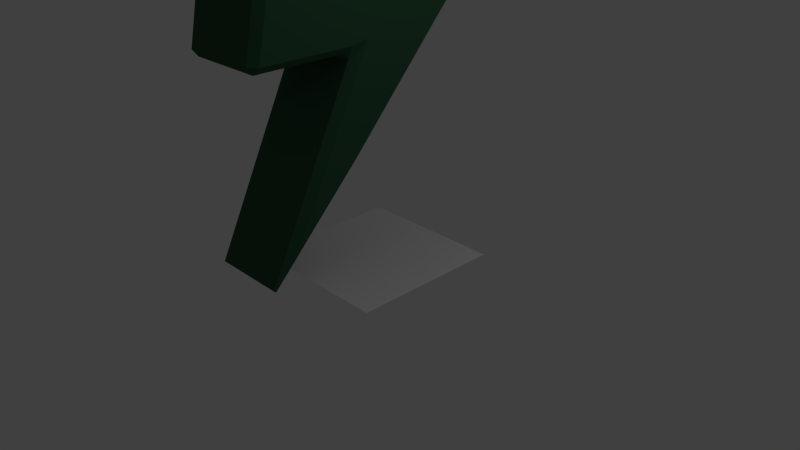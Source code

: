 # Source: artifact_fuel.blend  (saved by Blender 2.75.0; exported with 4.5.12 LTS)
import bpy
from mathutils import Matrix  # noqa: F401  (used for matrix-valued properties, if any)

bpy.ops.wm.read_factory_settings(use_empty=True)
scene = bpy.context.scene
scene.name = 'Scene'

# ---- collections
col_collection_1 = bpy.data.collections.new('Collection 1'); scene.collection.children.link(col_collection_1)

# ---- materials (node trees are filled in below, after node groups)
mat_material_001 = bpy.data.materials.new('Material.001')
mat_material_001.alpha_threshold = 0.0
mat_material_001.use_transparent_shadow = False
mat_material_001.diffuse_color = (0.03434, 0.1022, 0.05286, 1.0)
mat_material_001.roughness = 0.5
mat_material_001.specular_intensity = 0.0

# ---- material node trees

# ---- world
world_world = bpy.data.worlds.new('World'); scene.world = world_world
world_world.color = (0.05088, 0.05088, 0.05088)
world_world.use_sun_shadow = False
world_world.sun_shadow_jitter_overblur = 0.0
world_world.cycles.sampling_method = 'MANUAL'
world_world.cycles.sample_map_resolution = 256

# ---- cameras
cam_camera = bpy.data.cameras.new('Camera')
cam_camera.clip_end = 100.0
cam_camera.lens = 35.0
cam_camera.sensor_width = 32.0
cam_camera.sensor_height = 18.0
cam_camera.ortho_scale = 7.314
cam_camera.dof.focus_distance = 0.0
cam_camera.dof.aperture_fstop = 128.0

# ---- lights
light_lamp = bpy.data.lights.new('Lamp', 'POINT')
light_lamp.transmission_factor = 0.0
light_lamp.cutoff_distance = 30.0
light_lamp.energy = 100.0
light_lamp.shadow_buffer_clip_start = 1.001
light_lamp.shadow_soft_size = 0.1
light_lamp.shadow_maximum_resolution = 0.006
light_lamp.use_absolute_resolution = True
light_lamp.cycles.use_multiple_importance_sampling = False

# ---- meshes
me_plane_001 = bpy.data.meshes.new('Plane.001')
me_plane_001.from_pydata([(-4.631, -0.8825, -0.1), (-4.531, -0.8966, 2.732e-07), (-4.533, -0.9976, -0.1), (-2.433, -1.317, -0.1), (-2.432, -1.216, 2.525e-07), (-2.233, -1.252, 2.441e-07), (-2.237, -1.353, -0.1), (-4.631, 1.598, -0.1), (-4.544, 1.65, -0.1), (-4.531, 1.529, 2.731e-07), (-2.196, 0.2602, 2.413e-07), (-2.394, 0.3548, 2.499e-07), (-2.38, 0.4613, -0.1), (-2.291, 0.5131, -0.1), (-2.192, 0.4775, 2.41e-07), (-0.9896, -1.529, -0.1), (-1.088, -1.607, -0.1), (-1.089, -1.504, 1.577e-07), (-0.9808, -0.2764, -0.1), (-1.081, -0.241, 1.571e-07), (-1.118, -0.004989, 1.599e-07), (-0.892, -0.1086, 1.428e-07), (-0.8905, -0.221, -0.1), (-2.2, 2.263, -0.1), (-2.174, 2.095, 2.396e-07), (-2.272, 2.234, -0.1), (-1.369, 1.43, -0.1), (-1.225, 1.292, -0.1), (-1.137, 1.075, 1.614e-07), (-1.39, 1.31, 1.805e-07), (1.681, -1.466, -0.1), (1.663, -1.492, -0.1), (1.232, -1.166, -1.753e-08), (0.4048, -0.2137, -0.1), (0.2645, -0.2161, 5.553e-08), (0.2599, -0.07591, -0.1), (-4.631, 1.598, -1.165), (-4.531, 1.529, -1.265), (-4.544, 1.65, -1.165), (-4.631, -0.8825, -1.165), (-4.533, -0.9976, -1.165), (-4.531, -0.8966, -1.265), (-2.433, -1.317, -1.165), (-2.237, -1.353, -1.165), (-2.233, -1.252, -1.265), (-2.432, -1.216, -1.265), (-2.196, 0.2602, -1.265), (-2.192, 0.4775, -1.265), (-2.291, 0.5131, -1.165), (-2.38, 0.4613, -1.165), (-2.394, 0.3548, -1.265), (-0.9896, -1.529, -1.165), (-1.089, -1.504, -1.265), (-1.088, -1.607, -1.165), (-0.9808, -0.2764, -1.165), (-0.8905, -0.221, -1.165), (-0.892, -0.1086, -1.265), (-1.118, -0.004989, -1.265), (-1.081, -0.241, -1.265), (-1.369, 1.43, -1.165), (-1.39, 1.31, -1.265), (-1.137, 1.075, -1.265), (-1.225, 1.292, -1.165), (-2.2, 2.263, -1.165), (-2.272, 2.234, -1.165), (-2.174, 2.095, -1.265), (1.681, -1.466, -1.165), (1.232, -1.166, -1.265), (1.663, -1.492, -1.165), (0.4048, -0.2137, -1.165), (0.2599, -0.07591, -1.165), (0.2645, -0.2161, -1.265)], [], [(2, 40, 42, 3), (6, 43, 53, 16), (25, 64, 48, 13), (22, 55, 68, 31), (46, 58, 52, 44), (47, 65, 60, 57), (61, 71, 67, 56), (41, 37, 50, 45), (10, 5, 17, 19), (35, 70, 62, 27), (28, 21, 32, 34), (30, 66, 69, 33), (7, 36, 39, 0), (15, 51, 54, 18), (26, 59, 63, 23), (12, 49, 38, 8), (14, 20, 29, 24), (0, 2, 1), (3, 6, 5, 4), (7, 9, 8), (10, 14, 13, 12, 11), (15, 17, 16), (18, 22, 21, 20, 19), (23, 25, 24), (26, 29, 28, 27), (30, 32, 31), (33, 35, 34), (36, 38, 37), (39, 41, 40), (42, 45, 44, 43), (46, 50, 49, 48, 47), (51, 53, 52), (54, 58, 57, 56, 55), (59, 62, 61, 60), (63, 65, 64), (66, 68, 67), (69, 71, 70), (9, 7, 0, 1), (1, 2, 3, 4), (4, 5, 10, 11), (11, 12, 8, 9), (17, 15, 18, 19), (19, 20, 14, 10), (5, 6, 16, 17), (29, 26, 23, 24), (24, 25, 13, 14), (20, 21, 28, 29), (32, 30, 33, 34), (34, 35, 27, 28), (21, 22, 31, 32), (36, 37, 41, 39), (40, 41, 45, 42), (44, 45, 50, 46), (49, 50, 37, 38), (51, 52, 58, 54), (57, 58, 46, 47), (43, 44, 52, 53), (59, 60, 65, 63), (64, 65, 47, 48), (56, 57, 60, 61), (66, 67, 71, 69), (70, 71, 61, 62), (55, 56, 67, 68), (35, 33, 69, 70), (68, 66, 30, 31), (2, 0, 39, 40), (38, 36, 7, 8), (25, 23, 63, 64), (62, 59, 26, 27), (22, 18, 54, 55), (53, 51, 15, 16), (6, 3, 42, 43), (12, 13, 48, 49), (1, 4, 11, 9)])
me_plane_001.materials.append(mat_material_001)
me_plane_001.use_remesh_preserve_volume = False
me_plane_001.use_remesh_preserve_attributes = False
me_plane_001.use_mirror_vertex_groups = False
me_plane_001.update()
me_plane = bpy.data.meshes.new('Plane')
me_plane.from_pydata([(-1.0, -1.0, 0.0), (1.0, -1.0, 0.0), (-1.0, 1.0, 0.0), (1.0, 1.0, 0.0)], [], [(0, 1, 3, 2)])
me_plane.use_remesh_preserve_volume = False
me_plane.use_remesh_preserve_attributes = False
me_plane.use_mirror_vertex_groups = False
me_plane.update()

# ---- objects
ob_plane_001 = bpy.data.objects.new('Plane.001', me_plane_001)
ob_plane = bpy.data.objects.new('Plane', me_plane)
ob_lamp = bpy.data.objects.new('Lamp', light_lamp)
ob_camera = bpy.data.objects.new('Camera', cam_camera)

# ---- transforms, parenting, visibility, modifiers, constraints
ob_plane_001.location = (-3.722e-16, 8.263e-32, 1.676)
ob_plane_001.rotation_euler = (-0.0, 1.571, 0.0)
ob_plane_001.lineart.crease_threshold = 0.0
ob_plane.location = (0.0, 0.0, 0.0)
ob_plane.lineart.crease_threshold = 0.0
ob_lamp.location = (4.076, 1.005, 5.904)
ob_lamp.rotation_euler = (0.6503, 0.05522, 1.866)
ob_lamp.lock_rotations_4d = False
ob_lamp.empty_display_type = 'ARROWS'
ob_lamp.color = (0.0, 0.0, 0.0, 0.0)
ob_lamp.lineart.crease_threshold = 0.0
ob_camera.location = (7.481, -6.508, 5.344)
ob_camera.rotation_euler = (1.109, 0.01082, 0.8149)
ob_camera.lock_rotations_4d = False
ob_camera.empty_display_type = 'ARROWS'
ob_camera.color = (0.0, 0.0, 0.0, 0.0)
ob_camera.display_type = 'WIRE'
ob_camera.lineart.crease_threshold = 0.0

# ---- collection membership
col_collection_1.objects.link(ob_plane_001)
col_collection_1.objects.link(ob_plane)
col_collection_1.objects.link(ob_lamp)
col_collection_1.objects.link(ob_camera)

# ---- scene / render settings (as saved in the file)
scene.camera = ob_camera
scene.frame_start = 1; scene.frame_end = 250; scene.frame_set(1)
scene.render.engine = 'BLENDER_EEVEE_NEXT'
scene.render.resolution_percentage = 50
scene.render.dither_intensity = 0.0
scene.cycles.use_denoising = False
scene.cycles.samples = 10
scene.cycles.sampling_pattern = 'TABULATED_SOBOL'
scene.cycles.light_sampling_threshold = 0.0
scene.cycles.use_adaptive_sampling = False
scene.cycles.use_light_tree = False
scene.cycles.blur_glossy = 0.0
scene.cycles.pixel_filter_type = 'GAUSSIAN'
scene.cycles.sample_clamp_indirect = 0.0
scene.view_settings.view_transform = 'Standard'
bpy.context.view_layer.update()

